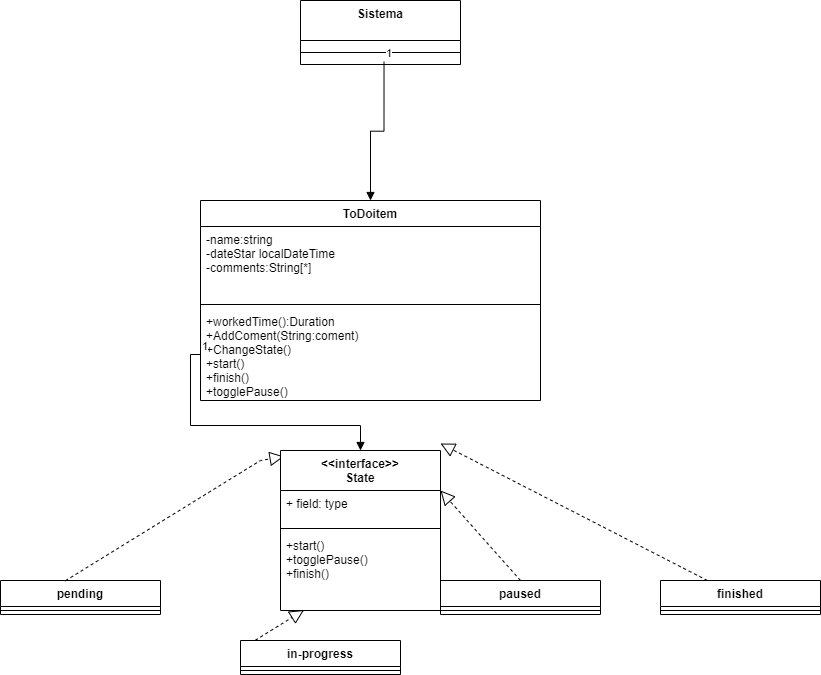

The diagram above was exported from draw.io. Its source (the exported page's mxGraphModel, read from the mxfile embedded in the PNG):
<mxGraphModel dx="1210" dy="1816" grid="1" gridSize="10" guides="1" tooltips="1" connect="1" arrows="1" fold="1" page="1" pageScale="1" pageWidth="827" pageHeight="1169" math="0" shadow="0">
  <root>
    <mxCell id="0" />
    <mxCell id="1" parent="0" />
    <mxCell id="MfDzpJd50qAJH2MuF8EL-1" value="Sistema" style="swimlane;fontStyle=1;align=center;verticalAlign=top;childLayout=stackLayout;horizontal=1;startSize=40;horizontalStack=0;resizeParent=1;resizeParentMax=0;resizeLast=0;collapsible=1;marginBottom=0;" vertex="1" parent="1">
      <mxGeometry x="370" y="-200" width="160" height="64" as="geometry" />
    </mxCell>
    <mxCell id="MfDzpJd50qAJH2MuF8EL-3" value="" style="line;strokeWidth=1;fillColor=none;align=left;verticalAlign=middle;spacingTop=-1;spacingLeft=3;spacingRight=3;rotatable=0;labelPosition=right;points=[];portConstraint=eastwest;" vertex="1" parent="MfDzpJd50qAJH2MuF8EL-1">
      <mxGeometry y="40" width="160" height="24" as="geometry" />
    </mxCell>
    <mxCell id="MfDzpJd50qAJH2MuF8EL-5" value="ToDoitem" style="swimlane;fontStyle=1;align=center;verticalAlign=top;childLayout=stackLayout;horizontal=1;startSize=26;horizontalStack=0;resizeParent=1;resizeParentMax=0;resizeLast=0;collapsible=1;marginBottom=0;" vertex="1" parent="1">
      <mxGeometry x="270" width="340" height="200" as="geometry" />
    </mxCell>
    <mxCell id="MfDzpJd50qAJH2MuF8EL-6" value="-name:string&#10;-dateStar localDateTime&#10;-comments:String[*]" style="text;strokeColor=none;fillColor=none;align=left;verticalAlign=top;spacingLeft=4;spacingRight=4;overflow=hidden;rotatable=0;points=[[0,0.5],[1,0.5]];portConstraint=eastwest;" vertex="1" parent="MfDzpJd50qAJH2MuF8EL-5">
      <mxGeometry y="26" width="340" height="74" as="geometry" />
    </mxCell>
    <mxCell id="MfDzpJd50qAJH2MuF8EL-7" value="" style="line;strokeWidth=1;fillColor=none;align=left;verticalAlign=middle;spacingTop=-1;spacingLeft=3;spacingRight=3;rotatable=0;labelPosition=right;points=[];portConstraint=eastwest;" vertex="1" parent="MfDzpJd50qAJH2MuF8EL-5">
      <mxGeometry y="100" width="340" height="8" as="geometry" />
    </mxCell>
    <mxCell id="MfDzpJd50qAJH2MuF8EL-8" value="+workedTime():Duration&#10;+AddComent(String:coment)&#10;+ChangeState()&#10;+start()&#10;+finish()&#10;+togglePause()&#10;" style="text;strokeColor=none;fillColor=none;align=left;verticalAlign=top;spacingLeft=4;spacingRight=4;overflow=hidden;rotatable=0;points=[[0,0.5],[1,0.5]];portConstraint=eastwest;" vertex="1" parent="MfDzpJd50qAJH2MuF8EL-5">
      <mxGeometry y="108" width="340" height="92" as="geometry" />
    </mxCell>
    <mxCell id="MfDzpJd50qAJH2MuF8EL-13" value="pending" style="swimlane;fontStyle=1;align=center;verticalAlign=top;childLayout=stackLayout;horizontal=1;startSize=26;horizontalStack=0;resizeParent=1;resizeParentMax=0;resizeLast=0;collapsible=1;marginBottom=0;" vertex="1" parent="1">
      <mxGeometry x="70" y="380" width="160" height="34" as="geometry" />
    </mxCell>
    <mxCell id="MfDzpJd50qAJH2MuF8EL-15" value="" style="line;strokeWidth=1;fillColor=none;align=left;verticalAlign=middle;spacingTop=-1;spacingLeft=3;spacingRight=3;rotatable=0;labelPosition=right;points=[];portConstraint=eastwest;" vertex="1" parent="MfDzpJd50qAJH2MuF8EL-13">
      <mxGeometry y="26" width="160" height="8" as="geometry" />
    </mxCell>
    <mxCell id="MfDzpJd50qAJH2MuF8EL-17" value="in-progress" style="swimlane;fontStyle=1;align=center;verticalAlign=top;childLayout=stackLayout;horizontal=1;startSize=26;horizontalStack=0;resizeParent=1;resizeParentMax=0;resizeLast=0;collapsible=1;marginBottom=0;" vertex="1" parent="1">
      <mxGeometry x="310" y="440" width="160" height="34" as="geometry" />
    </mxCell>
    <mxCell id="MfDzpJd50qAJH2MuF8EL-19" value="" style="line;strokeWidth=1;fillColor=none;align=left;verticalAlign=middle;spacingTop=-1;spacingLeft=3;spacingRight=3;rotatable=0;labelPosition=right;points=[];portConstraint=eastwest;" vertex="1" parent="MfDzpJd50qAJH2MuF8EL-17">
      <mxGeometry y="26" width="160" height="8" as="geometry" />
    </mxCell>
    <mxCell id="MfDzpJd50qAJH2MuF8EL-21" value="paused " style="swimlane;fontStyle=1;align=center;verticalAlign=top;childLayout=stackLayout;horizontal=1;startSize=26;horizontalStack=0;resizeParent=1;resizeParentMax=0;resizeLast=0;collapsible=1;marginBottom=0;" vertex="1" parent="1">
      <mxGeometry x="510" y="380" width="160" height="34" as="geometry" />
    </mxCell>
    <mxCell id="MfDzpJd50qAJH2MuF8EL-23" value="" style="line;strokeWidth=1;fillColor=none;align=left;verticalAlign=middle;spacingTop=-1;spacingLeft=3;spacingRight=3;rotatable=0;labelPosition=right;points=[];portConstraint=eastwest;" vertex="1" parent="MfDzpJd50qAJH2MuF8EL-21">
      <mxGeometry y="26" width="160" height="8" as="geometry" />
    </mxCell>
    <mxCell id="MfDzpJd50qAJH2MuF8EL-25" value="finished" style="swimlane;fontStyle=1;align=center;verticalAlign=top;childLayout=stackLayout;horizontal=1;startSize=26;horizontalStack=0;resizeParent=1;resizeParentMax=0;resizeLast=0;collapsible=1;marginBottom=0;" vertex="1" parent="1">
      <mxGeometry x="730" y="380" width="160" height="34" as="geometry" />
    </mxCell>
    <mxCell id="MfDzpJd50qAJH2MuF8EL-27" value="" style="line;strokeWidth=1;fillColor=none;align=left;verticalAlign=middle;spacingTop=-1;spacingLeft=3;spacingRight=3;rotatable=0;labelPosition=right;points=[];portConstraint=eastwest;" vertex="1" parent="MfDzpJd50qAJH2MuF8EL-25">
      <mxGeometry y="26" width="160" height="8" as="geometry" />
    </mxCell>
    <mxCell id="MfDzpJd50qAJH2MuF8EL-33" value="" style="endArrow=block;dashed=1;endFill=0;endSize=12;html=1;rounded=0;exitX=0.405;exitY=0.009;exitDx=0;exitDy=0;exitPerimeter=0;" edge="1" parent="1" source="MfDzpJd50qAJH2MuF8EL-13">
      <mxGeometry width="160" relative="1" as="geometry">
        <mxPoint x="140" y="350" as="sourcePoint" />
        <mxPoint x="353.52941176470586" y="256" as="targetPoint" />
        <Array as="points">
          <mxPoint x="330" y="260" />
        </Array>
      </mxGeometry>
    </mxCell>
    <mxCell id="MfDzpJd50qAJH2MuF8EL-34" value="" style="endArrow=block;dashed=1;endFill=0;endSize=12;html=1;rounded=0;exitX=0.092;exitY=-0.006;exitDx=0;exitDy=0;exitPerimeter=0;entryX=0.147;entryY=0.994;entryDx=0;entryDy=0;entryPerimeter=0;" edge="1" parent="1" source="MfDzpJd50qAJH2MuF8EL-17" target="MfDzpJd50qAJH2MuF8EL-48">
      <mxGeometry width="160" relative="1" as="geometry">
        <mxPoint x="330" y="340" as="sourcePoint" />
        <mxPoint x="380" y="340" as="targetPoint" />
        <Array as="points" />
      </mxGeometry>
    </mxCell>
    <mxCell id="MfDzpJd50qAJH2MuF8EL-35" value="" style="endArrow=block;dashed=1;endFill=0;endSize=12;html=1;rounded=0;exitX=0.5;exitY=0;exitDx=0;exitDy=0;" edge="1" parent="1" source="MfDzpJd50qAJH2MuF8EL-21">
      <mxGeometry width="160" relative="1" as="geometry">
        <mxPoint x="560" y="340" as="sourcePoint" />
        <mxPoint x="510" y="290" as="targetPoint" />
      </mxGeometry>
    </mxCell>
    <mxCell id="MfDzpJd50qAJH2MuF8EL-36" value="" style="endArrow=block;dashed=1;endFill=0;endSize=12;html=1;rounded=0;entryX=1;entryY=0.5;entryDx=0;entryDy=0;" edge="1" parent="1" source="MfDzpJd50qAJH2MuF8EL-25">
      <mxGeometry width="160" relative="1" as="geometry">
        <mxPoint x="730" y="320" as="sourcePoint" />
        <mxPoint x="510" y="243" as="targetPoint" />
      </mxGeometry>
    </mxCell>
    <mxCell id="MfDzpJd50qAJH2MuF8EL-45" value="&lt;&lt;interface&gt;&gt;&#10;State&#10;" style="swimlane;fontStyle=1;align=center;verticalAlign=top;childLayout=stackLayout;horizontal=1;startSize=40;horizontalStack=0;resizeParent=1;resizeParentMax=0;resizeLast=0;collapsible=1;marginBottom=0;" vertex="1" parent="1">
      <mxGeometry x="350" y="250" width="160" height="160" as="geometry" />
    </mxCell>
    <mxCell id="MfDzpJd50qAJH2MuF8EL-46" value="+ field: type" style="text;strokeColor=none;fillColor=none;align=left;verticalAlign=top;spacingLeft=4;spacingRight=4;overflow=hidden;rotatable=0;points=[[0,0.5],[1,0.5]];portConstraint=eastwest;" vertex="1" parent="MfDzpJd50qAJH2MuF8EL-45">
      <mxGeometry y="40" width="160" height="34" as="geometry" />
    </mxCell>
    <mxCell id="MfDzpJd50qAJH2MuF8EL-47" value="" style="line;strokeWidth=1;fillColor=none;align=left;verticalAlign=middle;spacingTop=-1;spacingLeft=3;spacingRight=3;rotatable=0;labelPosition=right;points=[];portConstraint=eastwest;" vertex="1" parent="MfDzpJd50qAJH2MuF8EL-45">
      <mxGeometry y="74" width="160" height="8" as="geometry" />
    </mxCell>
    <mxCell id="MfDzpJd50qAJH2MuF8EL-48" value="+start()&#10;+togglePause()&#10;+finish()&#10;&#10;" style="text;strokeColor=none;fillColor=none;align=left;verticalAlign=top;spacingLeft=4;spacingRight=4;overflow=hidden;rotatable=0;points=[[0,0.5],[1,0.5]];portConstraint=eastwest;" vertex="1" parent="MfDzpJd50qAJH2MuF8EL-45">
      <mxGeometry y="82" width="160" height="78" as="geometry" />
    </mxCell>
    <mxCell id="MfDzpJd50qAJH2MuF8EL-50" value="" style="endArrow=block;endFill=1;html=1;edgeStyle=orthogonalEdgeStyle;align=left;verticalAlign=top;rounded=0;exitX=0.522;exitY=1.049;exitDx=0;exitDy=0;exitPerimeter=0;" edge="1" parent="1" target="MfDzpJd50qAJH2MuF8EL-5">
      <mxGeometry x="-1" relative="1" as="geometry">
        <mxPoint x="453.52" y="-138.7260000000001" as="sourcePoint" />
        <mxPoint x="360" y="-50" as="targetPoint" />
      </mxGeometry>
    </mxCell>
    <mxCell id="MfDzpJd50qAJH2MuF8EL-51" value="1" style="edgeLabel;resizable=0;html=1;align=left;verticalAlign=bottom;" connectable="0" vertex="1" parent="MfDzpJd50qAJH2MuF8EL-50">
      <mxGeometry x="-1" relative="1" as="geometry" />
    </mxCell>
    <mxCell id="MfDzpJd50qAJH2MuF8EL-37" value="" style="endArrow=block;endFill=1;html=1;edgeStyle=orthogonalEdgeStyle;align=left;verticalAlign=top;rounded=0;entryX=0.5;entryY=0;entryDx=0;entryDy=0;" edge="1" parent="1" source="MfDzpJd50qAJH2MuF8EL-8" target="MfDzpJd50qAJH2MuF8EL-45">
      <mxGeometry x="-1" relative="1" as="geometry">
        <mxPoint x="490" y="220" as="sourcePoint" />
        <mxPoint x="430" y="190" as="targetPoint" />
        <Array as="points" />
      </mxGeometry>
    </mxCell>
    <mxCell id="MfDzpJd50qAJH2MuF8EL-38" value="1" style="edgeLabel;resizable=0;html=1;align=left;verticalAlign=bottom;" connectable="0" vertex="1" parent="MfDzpJd50qAJH2MuF8EL-37">
      <mxGeometry x="-1" relative="1" as="geometry" />
    </mxCell>
  </root>
</mxGraphModel>